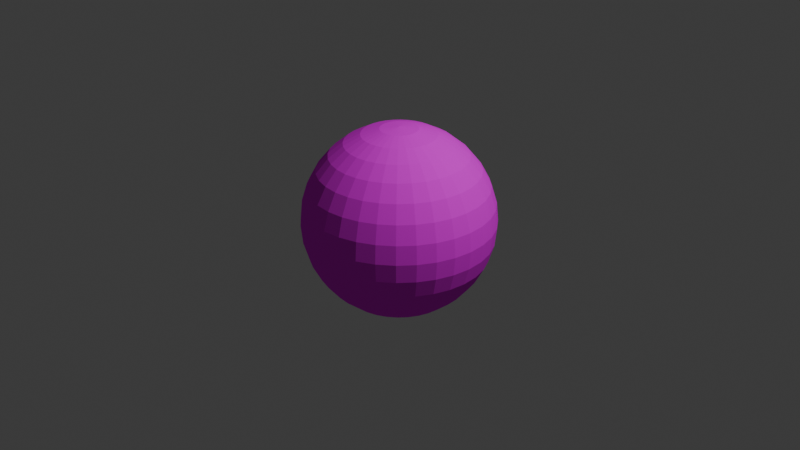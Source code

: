 # Source: Planet.blend  (saved by Blender 4.2.66; exported with 4.5.12 LTS)
import bpy
from mathutils import Matrix  # noqa: F401  (used for matrix-valued properties, if any)

bpy.ops.wm.read_factory_settings(use_empty=True)
scene = bpy.context.scene
scene.name = 'Scene'

# ---- collections
col_collection = bpy.data.collections.new('Collection'); scene.collection.children.link(col_collection)

# ---- images (referenced by path relative to the original .blend; pixels are not part of the script)
import os
ASSET_DIR = os.environ.get("B2B_ASSET_DIR", "")  # directory of the original .blend (textures are referenced by path, not embedded)
HERE = os.path.dirname(os.path.abspath(__file__))  # packed textures are extracted next to this script under _unpacked/

def load_image(name, relpath, width, height, colorspace="sRGB"):
    """Load a texture the original file referenced (path relative to the .blend, or extracted next to this script)."""
    p = next((c for c in (os.path.join(HERE, relpath), os.path.join(ASSET_DIR, relpath)) if relpath and os.path.exists(c)), "")
    if p:
        img = bpy.data.images.load(p, check_existing=True)
        img.name = name
    else:  # same state as the original file: an image datablock whose file is absent (Cycles renders it pink)
        img = bpy.data.images.new(name, width, height)
        img.source = "FILE"
        img.filepath = "//" + (relpath or name)
    img.colorspace_settings.name = colorspace
    return img
img_texture_diffuse1_001 = load_image('texture_diffuse1.001', 'texture_diffuse.jpg', 1024, 1024, 'sRGB')
img_mars_jpg = load_image('mars.jpg', 'mars.jpg', 1024, 1024, 'sRGB')

# ---- materials (node trees are filled in below, after node groups)
mat_texture_diffuse1 = bpy.data.materials.new('texture_diffuse1')

# ---- material node trees
mat_texture_diffuse1.use_nodes = True; mat_texture_diffuse1.node_tree.nodes.clear()
_N = mat_texture_diffuse1.node_tree.nodes; _L = mat_texture_diffuse1.node_tree.links
n0 = _N.new('ShaderNodeBsdfPrincipled'); n0.name = 'Principled BSDF'; n0.location = (23, 163)
n0.inputs[3].default_value = 1.1
n0.inputs[13].default_value = 0.0
n1 = _N.new('ShaderNodeOutputMaterial'); n1.name = 'Material Output'; n1.location = (300, 300)
n2 = _N.new('ShaderNodeTexImage'); n2.name = 'Image Texture'; n2.location = (-1050, 143)
n2.image = img_texture_diffuse1_001
n3 = _N.new('ShaderNodeTexImage'); n3.name = 'Image Texture.001'; n3.location = (-303, 178)
n3.image = img_mars_jpg
_L.new(n3.outputs[0], n0.inputs[0])
_L.new(n0.outputs[0], n1.inputs[0])
n1.is_active_output = True

# ---- world
world_world = bpy.data.worlds.new('World'); scene.world = world_world
world_world.use_nodes = True; world_world.node_tree.nodes.clear()
_N = world_world.node_tree.nodes; _L = world_world.node_tree.links
n0 = _N.new('ShaderNodeOutputWorld'); n0.name = 'World Output'; n0.location = (300, 300)
n1 = _N.new('ShaderNodeBackground'); n1.name = 'Background'; n1.location = (10, 300)
n1.inputs[0].default_value = (0.05088, 0.05088, 0.05088, 1.0)
_L.new(n1.outputs[0], n0.inputs[0])
n0.is_active_output = True
world_world.color = (0.05088, 0.05088, 0.05088)
world_world.sun_shadow_jitter_overblur = 0.0

# ---- cameras
cam_camera = bpy.data.cameras.new('Camera')
cam_camera.clip_end = 100.0
cam_camera.ortho_scale = 7.314

# ---- lights
light_light = bpy.data.lights.new('Light', 'POINT')
light_light.energy = 1000.0
light_light.shadow_soft_size = 0.1

# ---- meshes
me_sphere = bpy.data.meshes.new('Sphere')
me_sphere.from_pydata([(0.0, 0.5556, 0.8315), (0.0, 0.8315, 0.5556), (0.0, 0.9808, 0.1951), (0.0, 1.0, 0.0), (0.0, 0.9808, -0.1951), (0.0, 0.8315, -0.5556), (0.03806, 0.1913, 0.9808), (0.07466, 0.3753, 0.9239), (0.1084, 0.5449, 0.8315), (0.1379, 0.6935, 0.7071), (0.1622, 0.8155, 0.5556), (0.1802, 0.9061, 0.3827), (0.1913, 0.9619, 0.1951), (0.1951, 0.9808, 0.0), (0.1913, 0.9619, -0.1951), (0.1802, 0.9061, -0.3827), (0.1622, 0.8155, -0.5556), (0.1379, 0.6935, -0.7071), (0.1084, 0.5449, -0.8315), (0.07466, 0.3753, -0.9239), (0.03806, 0.1913, -0.9808), (0.07466, 0.1802, 0.9808), (0.1464, 0.3536, 0.9239), (0.2126, 0.5133, 0.8315), (0.2706, 0.6533, 0.7071), (0.3182, 0.7682, 0.5556), (0.3536, 0.8536, 0.3827), (0.3753, 0.9061, 0.1951), (0.3827, 0.9239, 0.0), (0.3753, 0.9061, -0.1951), (0.3536, 0.8536, -0.3827), (0.3182, 0.7682, -0.5556), (0.2706, 0.6533, -0.7071), (0.2126, 0.5133, -0.8315), (0.1464, 0.3536, -0.9239), (0.07466, 0.1802, -0.9808), (0.1084, 0.1622, 0.9808), (0.2126, 0.3182, 0.9239), (0.3087, 0.4619, 0.8315), (0.3928, 0.5879, 0.7071), (0.4619, 0.6913, 0.5556), (0.5133, 0.7682, 0.3827), (0.5449, 0.8155, 0.1951), (0.5556, 0.8315, 0.0), (0.5449, 0.8155, -0.1951), (0.5133, 0.7682, -0.3827), (0.4619, 0.6913, -0.5556), (0.3928, 0.5879, -0.7071), (0.3087, 0.4619, -0.8315), (0.2126, 0.3182, -0.9239), (0.1084, 0.1622, -0.9808), (0.1379, 0.1379, 0.9808), (0.2706, 0.2706, 0.9239), (0.3928, 0.3928, 0.8315), (0.5, 0.5, 0.7071), (0.5879, 0.5879, 0.5556), (0.6533, 0.6533, 0.3827), (0.6935, 0.6935, 0.1951), (0.7071, 0.7071, 0.0), (0.6935, 0.6935, -0.1951), (0.6533, 0.6533, -0.3827), (0.5879, 0.5879, -0.5556), (0.5, 0.5, -0.7071), (0.3928, 0.3928, -0.8315), (0.2706, 0.2706, -0.9239), (0.1379, 0.1379, -0.9808), (0.1622, 0.1084, 0.9808), (0.3182, 0.2126, 0.9239), (0.4619, 0.3087, 0.8315), (0.5879, 0.3928, 0.7071), (0.6913, 0.4619, 0.5556), (0.7682, 0.5133, 0.3827), (0.8155, 0.5449, 0.1951), (0.8315, 0.5556, 0.0), (0.8155, 0.5449, -0.1951), (0.7682, 0.5133, -0.3827), (0.6913, 0.4619, -0.5556), (0.5879, 0.3928, -0.7071), (0.4619, 0.3087, -0.8315), (0.3182, 0.2126, -0.9239), (0.1622, 0.1084, -0.9808), (0.0, 0.0, 1.0), (0.1802, 0.07466, 0.9808), (0.3536, 0.1464, 0.9239), (0.5133, 0.2126, 0.8315), (0.6533, 0.2706, 0.7071), (0.7682, 0.3182, 0.5556), (0.8536, 0.3536, 0.3827), (0.9061, 0.3753, 0.1951), (0.9239, 0.3827, 0.0), (0.9061, 0.3753, -0.1951), (0.8536, 0.3536, -0.3827), (0.7682, 0.3182, -0.5556), (0.6533, 0.2706, -0.7071), (0.5133, 0.2126, -0.8315), (0.3536, 0.1464, -0.9239), (0.1802, 0.07466, -0.9808), (0.1913, 0.03806, 0.9808), (0.3753, 0.07466, 0.9239), (0.5449, 0.1084, 0.8315), (0.6935, 0.1379, 0.7071), (0.8155, 0.1622, 0.5556), (0.9061, 0.1802, 0.3827), (0.9619, 0.1913, 0.1951), (0.9808, 0.1951, 0.0), (0.9619, 0.1913, -0.1951), (0.9061, 0.1802, -0.3827), (0.8155, 0.1622, -0.5556), (0.6935, 0.1379, -0.7071), (0.5449, 0.1084, -0.8315), (0.3753, 0.07466, -0.9239), (0.1913, 0.03806, -0.9808), (0.1951, -1.118e-08, 0.9808), (0.3827, -2.235e-08, 0.9239), (0.5556, -5.215e-08, 0.8315), (0.7071, 1.49e-08, 0.7071), (0.8315, -8.941e-08, 0.5556), (0.9239, 4.47e-08, 0.3827), (0.9808, -8.941e-08, 0.1951), (1.0, -1.639e-07, 0.0), (0.9808, -8.941e-08, -0.1951), (0.9239, 4.47e-08, -0.3827), (0.8315, -8.941e-08, -0.5556), (0.7071, 1.49e-08, -0.7071), (0.5556, -5.215e-08, -0.8315), (0.3827, -2.235e-08, -0.9239), (0.1951, -1.118e-08, -0.9808), (0.1913, -0.03806, 0.9808), (0.3753, -0.07466, 0.9239), (0.5449, -0.1084, 0.8315), (0.6935, -0.1379, 0.7071), (0.8155, -0.1622, 0.5556), (0.9061, -0.1802, 0.3827), (0.9619, -0.1913, 0.1951), (0.9808, -0.1951, 0.0), (0.9619, -0.1913, -0.1951), (0.9061, -0.1802, -0.3827), (0.8155, -0.1622, -0.5556), (0.6935, -0.1379, -0.7071), (0.5449, -0.1084, -0.8315), (0.3753, -0.07466, -0.9239), (0.1913, -0.03806, -0.9808), (0.1802, -0.07466, 0.9808), (0.3536, -0.1464, 0.9239), (0.5133, -0.2126, 0.8315), (0.6533, -0.2706, 0.7071), (0.7682, -0.3182, 0.5556), (0.8536, -0.3536, 0.3827), (0.9061, -0.3753, 0.1951), (0.9239, -0.3827, 0.0), (0.9061, -0.3753, -0.1951), (0.8536, -0.3536, -0.3827), (0.7682, -0.3182, -0.5556), (0.6533, -0.2706, -0.7071), (0.5133, -0.2126, -0.8315), (0.3536, -0.1464, -0.9239), (0.1802, -0.07466, -0.9808), (0.1622, -0.1084, 0.9808), (0.3182, -0.2126, 0.9239), (0.4619, -0.3087, 0.8315), (0.5879, -0.3928, 0.7071), (0.6913, -0.4619, 0.5556), (0.7682, -0.5133, 0.3827), (0.8155, -0.5449, 0.1951), (0.8315, -0.5556, 0.0), (0.8155, -0.5449, -0.1951), (0.7682, -0.5133, -0.3827), (0.6913, -0.4619, -0.5556), (0.5879, -0.3928, -0.7071), (0.4619, -0.3087, -0.8315), (0.3182, -0.2126, -0.9239), (0.1622, -0.1084, -0.9808), (0.1379, -0.1379, 0.9808), (0.2706, -0.2706, 0.9239), (0.3928, -0.3928, 0.8315), (0.5, -0.5, 0.7071), (0.5879, -0.5879, 0.5556), (0.6533, -0.6533, 0.3827), (0.6935, -0.6935, 0.1951), (0.7071, -0.7071, 0.0), (0.6935, -0.6935, -0.1951), (0.6533, -0.6533, -0.3827), (0.5879, -0.5879, -0.5556), (0.5, -0.5, -0.7071), (0.3928, -0.3928, -0.8315), (0.2706, -0.2706, -0.9239), (0.1379, -0.1379, -0.9808), (0.1084, -0.1622, 0.9808), (0.2126, -0.3182, 0.9239), (0.3087, -0.4619, 0.8315), (0.3928, -0.5879, 0.7071), (0.4619, -0.6913, 0.5556), (0.5133, -0.7682, 0.3827), (0.5449, -0.8155, 0.1951), (0.5556, -0.8315, 0.0), (0.5449, -0.8155, -0.1951), (0.5133, -0.7682, -0.3827), (0.4619, -0.6913, -0.5556), (0.3928, -0.5879, -0.7071), (0.3087, -0.4619, -0.8315), (0.2126, -0.3182, -0.9239), (0.1084, -0.1622, -0.9808), (0.07466, -0.1802, 0.9808), (0.1464, -0.3536, 0.9239), (0.2126, -0.5133, 0.8315), (0.2706, -0.6533, 0.7071), (0.3182, -0.7682, 0.5556), (0.3536, -0.8536, 0.3827), (0.3753, -0.9061, 0.1951), (0.3827, -0.9239, 0.0), (0.3753, -0.9061, -0.1951), (0.3536, -0.8536, -0.3827), (0.3182, -0.7682, -0.5556), (0.2706, -0.6533, -0.7071), (0.2126, -0.5133, -0.8315), (0.1464, -0.3536, -0.9239), (0.07466, -0.1802, -0.9808), (0.03806, -0.1913, 0.9808), (0.07466, -0.3753, 0.9239), (0.1084, -0.5449, 0.8315), (0.1379, -0.6935, 0.7071), (0.1622, -0.8155, 0.5556), (0.1802, -0.9061, 0.3827), (0.1913, -0.9619, 0.1951), (0.1951, -0.9808, 0.0), (0.1913, -0.9619, -0.1951), (0.1802, -0.9061, -0.3827), (0.1622, -0.8155, -0.5556), (0.1379, -0.6935, -0.7071), (0.1084, -0.5449, -0.8315), (0.07466, -0.3753, -0.9239), (0.03806, -0.1913, -0.9808), (-7.451e-09, -0.1951, 0.9808), (-5.215e-08, -0.3827, 0.9239), (-9.686e-08, -0.5556, 0.8315), (-1.49e-08, -0.7071, 0.7071), (-1.043e-07, -0.8315, 0.5556), (2.98e-08, -0.9239, 0.3827), (-1.341e-07, -0.9808, 0.1951), (-3.278e-07, -1.0, 0.0), (-1.341e-07, -0.9808, -0.1951), (2.98e-08, -0.9239, -0.3827), (-1.043e-07, -0.8315, -0.5556), (-1.49e-08, -0.7071, -0.7071), (-9.686e-08, -0.5556, -0.8315), (-5.215e-08, -0.3827, -0.9239), (-7.451e-09, -0.1951, -0.9808), (-0.03806, -0.1913, 0.9808), (-0.07466, -0.3753, 0.9239), (-0.1084, -0.5449, 0.8315), (-0.1379, -0.6935, 0.7071), (-0.1622, -0.8155, 0.5556), (-0.1802, -0.9061, 0.3827), (-0.1913, -0.9619, 0.1951), (-0.1951, -0.9808, 0.0), (-0.1913, -0.9619, -0.1951), (-0.1802, -0.9061, -0.3827), (-0.1622, -0.8155, -0.5556), (-0.1379, -0.6935, -0.7071), (-0.1084, -0.5449, -0.8315), (-0.07466, -0.3753, -0.9239), (-0.03806, -0.1913, -0.9808), (-0.07466, -0.1802, 0.9808), (-0.1464, -0.3536, 0.9239), (-0.2126, -0.5133, 0.8315), (-0.2706, -0.6533, 0.7071), (-0.3182, -0.7682, 0.5556), (-0.3536, -0.8536, 0.3827), (-0.3753, -0.9061, 0.1951), (-0.3827, -0.9239, 0.0), (-0.3753, -0.9061, -0.1951), (-0.3536, -0.8536, -0.3827), (-0.3182, -0.7682, -0.5556), (-0.2706, -0.6533, -0.7071), (-0.2126, -0.5133, -0.8315), (-0.1464, -0.3536, -0.9239), (-0.07466, -0.1802, -0.9808), (-0.1084, -0.1622, 0.9808), (-0.2126, -0.3182, 0.9239), (-0.3087, -0.4619, 0.8315), (-0.3928, -0.5879, 0.7071), (-0.4619, -0.6913, 0.5556), (-0.5133, -0.7682, 0.3827), (-0.5449, -0.8155, 0.1951), (-0.5556, -0.8315, 0.0), (-0.5449, -0.8155, -0.1951), (-0.5133, -0.7682, -0.3827), (-0.4619, -0.6913, -0.5556), (-0.3928, -0.5879, -0.7071), (-0.3087, -0.4619, -0.8315), (-0.2126, -0.3182, -0.9239), (-0.1084, -0.1622, -0.9808), (-0.1379, -0.1379, 0.9808), (-0.2706, -0.2706, 0.9239), (-0.3928, -0.3928, 0.8315), (-0.5, -0.5, 0.7071), (-0.5879, -0.5879, 0.5556), (-0.6533, -0.6533, 0.3827), (-0.6935, -0.6935, 0.1951), (-0.7071, -0.7071, 0.0), (-0.6935, -0.6935, -0.1951), (-0.6533, -0.6533, -0.3827), (-0.5879, -0.5879, -0.5556), (-0.5, -0.5, -0.7071), (-0.3928, -0.3928, -0.8315), (-0.2706, -0.2706, -0.9239), (-0.1379, -0.1379, -0.9808), (0.0, 0.0, -1.0), (-0.1622, -0.1084, 0.9808), (-0.3182, -0.2126, 0.9239), (-0.4619, -0.3087, 0.8315), (-0.5879, -0.3928, 0.7071), (-0.6913, -0.4619, 0.5556), (-0.7682, -0.5133, 0.3827), (-0.8155, -0.5449, 0.1951), (-0.8315, -0.5556, 0.0), (-0.8155, -0.5449, -0.1951), (-0.7682, -0.5133, -0.3827), (-0.6913, -0.4619, -0.5556), (-0.5879, -0.3928, -0.7071), (-0.4619, -0.3087, -0.8315), (-0.3182, -0.2126, -0.9239), (-0.1622, -0.1084, -0.9808), (-0.1802, -0.07466, 0.9808), (-0.3536, -0.1464, 0.9239), (-0.5133, -0.2126, 0.8315), (-0.6533, -0.2706, 0.7071), (-0.7682, -0.3182, 0.5556), (-0.8536, -0.3536, 0.3827), (-0.9061, -0.3753, 0.1951), (-0.9239, -0.3827, 0.0), (-0.9061, -0.3753, -0.1951), (-0.8536, -0.3536, -0.3827), (-0.7682, -0.3182, -0.5556), (-0.6533, -0.2706, -0.7071), (-0.5133, -0.2126, -0.8315), (-0.3536, -0.1464, -0.9239), (-0.1802, -0.07466, -0.9808), (-0.1913, -0.03806, 0.9808), (-0.3753, -0.07466, 0.9239), (-0.5449, -0.1084, 0.8315), (-0.6935, -0.1379, 0.7071), (-0.8155, -0.1622, 0.5556), (-0.9061, -0.1802, 0.3827), (-0.9619, -0.1913, 0.1951), (-0.9808, -0.1951, 0.0), (-0.9619, -0.1913, -0.1951), (-0.9061, -0.1802, -0.3827), (-0.8155, -0.1622, -0.5556), (-0.6935, -0.1379, -0.7071), (-0.5449, -0.1084, -0.8315), (-0.3753, -0.07466, -0.9239), (-0.1913, -0.03806, -0.9808), (-0.1951, 1.863e-08, 0.9808), (-0.3827, 5.215e-08, 0.9239), (-0.5556, 1.49e-07, 0.8315), (-0.7071, 2.98e-08, 0.7071), (-0.8315, 1.639e-07, 0.5556), (-0.9239, 1.49e-08, 0.3827), (-0.9808, 2.682e-07, 0.1951), (-1.0, 4.47e-07, 0.0), (-0.9808, 2.682e-07, -0.1951), (-0.9239, 1.49e-08, -0.3827), (-0.8315, 1.639e-07, -0.5556), (-0.7071, 2.98e-08, -0.7071), (-0.5556, 1.49e-07, -0.8315), (-0.3827, 5.215e-08, -0.9239), (-0.1951, 1.863e-08, -0.9808), (-0.1913, 0.03806, 0.9808), (-0.3753, 0.07466, 0.9239), (-0.5449, 0.1084, 0.8315), (-0.6935, 0.1379, 0.7071), (-0.8155, 0.1622, 0.5556), (-0.9061, 0.1802, 0.3827), (-0.9619, 0.1913, 0.1951), (-0.9808, 0.1951, 0.0), (-0.9619, 0.1913, -0.1951), (-0.9061, 0.1802, -0.3827), (-0.8155, 0.1622, -0.5556), (-0.6935, 0.1379, -0.7071), (-0.5449, 0.1084, -0.8315), (-0.3753, 0.07466, -0.9239), (-0.1913, 0.03806, -0.9808), (-0.1802, 0.07466, 0.9808), (-0.3536, 0.1464, 0.9239), (-0.5133, 0.2126, 0.8315), (-0.6533, 0.2706, 0.7071), (-0.7682, 0.3182, 0.5556), (-0.8536, 0.3536, 0.3827), (-0.9061, 0.3753, 0.1951), (-0.9239, 0.3827, 0.0), (-0.9061, 0.3753, -0.1951), (-0.8536, 0.3536, -0.3827), (-0.7682, 0.3182, -0.5556), (-0.6533, 0.2706, -0.7071), (-0.5133, 0.2126, -0.8315), (-0.3536, 0.1464, -0.9239), (-0.1802, 0.07466, -0.9808), (-0.1622, 0.1084, 0.9808), (-0.3182, 0.2126, 0.9239), (-0.4619, 0.3087, 0.8315), (-0.5879, 0.3928, 0.7071), (-0.6913, 0.4619, 0.5556), (-0.7682, 0.5133, 0.3827), (-0.8155, 0.5449, 0.1951), (-0.8315, 0.5556, 0.0), (-0.8155, 0.5449, -0.1951), (-0.7682, 0.5133, -0.3827), (-0.6913, 0.4619, -0.5556), (-0.5879, 0.3928, -0.7071), (-0.4619, 0.3087, -0.8315), (-0.3182, 0.2126, -0.9239), (-0.1622, 0.1084, -0.9808), (-0.1379, 0.1379, 0.9808), (-0.2706, 0.2706, 0.9239), (-0.3928, 0.3928, 0.8315), (-0.5, 0.5, 0.7071), (-0.5879, 0.5879, 0.5556), (-0.6533, 0.6533, 0.3827), (-0.6935, 0.6935, 0.1951), (-0.7071, 0.7071, 0.0), (-0.6935, 0.6935, -0.1951), (-0.6533, 0.6533, -0.3827), (-0.5879, 0.5879, -0.5556), (-0.5, 0.5, -0.7071), (-0.3928, 0.3928, -0.8315), (-0.2706, 0.2706, -0.9239), (-0.1379, 0.1379, -0.9808), (-0.1084, 0.1622, 0.9808), (-0.2126, 0.3182, 0.9239), (-0.3087, 0.4619, 0.8315), (-0.3928, 0.5879, 0.7071), (-0.4619, 0.6913, 0.5556), (-0.5133, 0.7682, 0.3827), (-0.5449, 0.8155, 0.1951), (-0.5556, 0.8315, 0.0), (-0.5449, 0.8155, -0.1951), (-0.5133, 0.7682, -0.3827), (-0.4619, 0.6913, -0.5556), (-0.3928, 0.5879, -0.7071), (-0.3087, 0.4619, -0.8315), (-0.2126, 0.3182, -0.9239), (-0.1084, 0.1622, -0.9808), (-0.07466, 0.1802, 0.9808), (-0.1464, 0.3536, 0.9239), (-0.2126, 0.5133, 0.8315), (-0.2706, 0.6533, 0.7071), (-0.3182, 0.7682, 0.5556), (-0.3536, 0.8536, 0.3827), (-0.3753, 0.9061, 0.1951), (-0.3827, 0.9239, 0.0), (-0.3753, 0.9061, -0.1951), (-0.3536, 0.8536, -0.3827), (-0.3182, 0.7682, -0.5556), (-0.2706, 0.6533, -0.7071), (-0.2126, 0.5133, -0.8315), (-0.1464, 0.3536, -0.9239), (-0.07466, 0.1802, -0.9808), (-0.03806, 0.1913, 0.9808), (-0.07466, 0.3753, 0.9239), (-0.1084, 0.5449, 0.8315), (-0.1379, 0.6935, 0.7071), (-0.1622, 0.8155, 0.5556), (-0.1802, 0.9061, 0.3827), (-0.1913, 0.9619, 0.1951), (-0.1951, 0.9808, 0.0), (-0.1913, 0.9619, -0.1951), (-0.1802, 0.9061, -0.3827), (-0.1622, 0.8155, -0.5556), (-0.1379, 0.6935, -0.7071), (-0.1084, 0.5449, -0.8315), (-0.07466, 0.3753, -0.9239), (-0.03806, 0.1913, -0.9808), (1.49e-08, 0.1951, 0.9808), (6.706e-08, 0.3827, 0.9239), (8.941e-08, 0.7071, 0.7071), (5.96e-08, 0.9239, 0.3827), (5.96e-08, 0.9239, -0.3827), (8.941e-08, 0.7071, -0.7071), (2.161e-07, 0.5556, -0.8315), (6.706e-08, 0.3827, -0.9239), (1.49e-08, 0.1951, -0.9808)], [], [(1, 475, 9, 10), (479, 478, 17, 18), (476, 1, 10, 11), (480, 479, 18, 19), (2, 476, 11, 12), (481, 480, 19, 20), (3, 2, 12, 13), (473, 81, 6), (307, 481, 20), (4, 3, 13, 14), (474, 473, 6, 7), (477, 4, 14, 15), (0, 474, 7, 8), (5, 477, 15, 16), (475, 0, 8, 9), (478, 5, 16, 17), (16, 15, 30, 31), (9, 8, 23, 24), (17, 16, 31, 32), (10, 9, 24, 25), (18, 17, 32, 33), (11, 10, 25, 26), (19, 18, 33, 34), (12, 11, 26, 27), (20, 19, 34, 35), (13, 12, 27, 28), (6, 81, 21), (307, 20, 35), (14, 13, 28, 29), (7, 6, 21, 22), (15, 14, 29, 30), (8, 7, 22, 23), (35, 34, 49, 50), (28, 27, 42, 43), (21, 81, 36), (307, 35, 50), (29, 28, 43, 44), (22, 21, 36, 37), (30, 29, 44, 45), (23, 22, 37, 38), (31, 30, 45, 46), (24, 23, 38, 39), (32, 31, 46, 47), (25, 24, 39, 40), (33, 32, 47, 48), (26, 25, 40, 41), (34, 33, 48, 49), (27, 26, 41, 42), (47, 46, 61, 62), (40, 39, 54, 55), (48, 47, 62, 63), (41, 40, 55, 56), (49, 48, 63, 64), (42, 41, 56, 57), (50, 49, 64, 65), (43, 42, 57, 58), (36, 81, 51), (307, 50, 65), (44, 43, 58, 59), (37, 36, 51, 52), (45, 44, 59, 60), (38, 37, 52, 53), (46, 45, 60, 61), (39, 38, 53, 54), (51, 81, 66), (307, 65, 80), (59, 58, 73, 74), (52, 51, 66, 67), (60, 59, 74, 75), (53, 52, 67, 68), (61, 60, 75, 76), (54, 53, 68, 69), (62, 61, 76, 77), (55, 54, 69, 70), (63, 62, 77, 78), (56, 55, 70, 71), (64, 63, 78, 79), (57, 56, 71, 72), (65, 64, 79, 80), (58, 57, 72, 73), (70, 69, 85, 86), (78, 77, 93, 94), (71, 70, 86, 87), (79, 78, 94, 95), (72, 71, 87, 88), (80, 79, 95, 96), (73, 72, 88, 89), (66, 81, 82), (307, 80, 96), (74, 73, 89, 90), (67, 66, 82, 83), (75, 74, 90, 91), (68, 67, 83, 84), (76, 75, 91, 92), (69, 68, 84, 85), (77, 76, 92, 93), (90, 89, 104, 105), (83, 82, 97, 98), (91, 90, 105, 106), (84, 83, 98, 99), (92, 91, 106, 107), (85, 84, 99, 100), (93, 92, 107, 108), (86, 85, 100, 101), (94, 93, 108, 109), (87, 86, 101, 102), (95, 94, 109, 110), (88, 87, 102, 103), (96, 95, 110, 111), (89, 88, 103, 104), (82, 81, 97), (307, 96, 111), (109, 108, 123, 124), (102, 101, 116, 117), (110, 109, 124, 125), (103, 102, 117, 118), (111, 110, 125, 126), (104, 103, 118, 119), (97, 81, 112), (307, 111, 126), (105, 104, 119, 120), (98, 97, 112, 113), (106, 105, 120, 121), (99, 98, 113, 114), (107, 106, 121, 122), (100, 99, 114, 115), (108, 107, 122, 123), (101, 100, 115, 116), (113, 112, 127, 128), (121, 120, 135, 136), (114, 113, 128, 129), (122, 121, 136, 137), (115, 114, 129, 130), (123, 122, 137, 138), (116, 115, 130, 131), (124, 123, 138, 139), (117, 116, 131, 132), (125, 124, 139, 140), (118, 117, 132, 133), (126, 125, 140, 141), (119, 118, 133, 134), (112, 81, 127), (307, 126, 141), (120, 119, 134, 135), (132, 131, 146, 147), (140, 139, 154, 155), (133, 132, 147, 148), (141, 140, 155, 156), (134, 133, 148, 149), (127, 81, 142), (307, 141, 156), (135, 134, 149, 150), (128, 127, 142, 143), (136, 135, 150, 151), (129, 128, 143, 144), (137, 136, 151, 152), (130, 129, 144, 145), (138, 137, 152, 153), (131, 130, 145, 146), (139, 138, 153, 154), (151, 150, 165, 166), (144, 143, 158, 159), (152, 151, 166, 167), (145, 144, 159, 160), (153, 152, 167, 168), (146, 145, 160, 161), (154, 153, 168, 169), (147, 146, 161, 162), (155, 154, 169, 170), (148, 147, 162, 163), (156, 155, 170, 171), (149, 148, 163, 164), (142, 81, 157), (307, 156, 171), (150, 149, 164, 165), (143, 142, 157, 158), (170, 169, 184, 185), (163, 162, 177, 178), (171, 170, 185, 186), (164, 163, 178, 179), (157, 81, 172), (307, 171, 186), (165, 164, 179, 180), (158, 157, 172, 173), (166, 165, 180, 181), (159, 158, 173, 174), (167, 166, 181, 182), (160, 159, 174, 175), (168, 167, 182, 183), (161, 160, 175, 176), (169, 168, 183, 184), (162, 161, 176, 177), (182, 181, 196, 197), (175, 174, 189, 190), (183, 182, 197, 198), (176, 175, 190, 191), (184, 183, 198, 199), (177, 176, 191, 192), (185, 184, 199, 200), (178, 177, 192, 193), (186, 185, 200, 201), (179, 178, 193, 194), (172, 81, 187), (307, 186, 201), (180, 179, 194, 195), (173, 172, 187, 188), (181, 180, 195, 196), (174, 173, 188, 189), (201, 200, 215, 216), (194, 193, 208, 209), (187, 81, 202), (307, 201, 216), (195, 194, 209, 210), (188, 187, 202, 203), (196, 195, 210, 211), (189, 188, 203, 204), (197, 196, 211, 212), (190, 189, 204, 205), (198, 197, 212, 213), (191, 190, 205, 206), (199, 198, 213, 214), (192, 191, 206, 207), (200, 199, 214, 215), (193, 192, 207, 208), (205, 204, 219, 220), (213, 212, 227, 228), (206, 205, 220, 221), (214, 213, 228, 229), (207, 206, 221, 222), (215, 214, 229, 230), (208, 207, 222, 223), (216, 215, 230, 231), (209, 208, 223, 224), (202, 81, 217), (307, 216, 231), (210, 209, 224, 225), (203, 202, 217, 218), (211, 210, 225, 226), (204, 203, 218, 219), (212, 211, 226, 227), (224, 223, 238, 239), (217, 81, 232), (307, 231, 246), (225, 224, 239, 240), (218, 217, 232, 233), (226, 225, 240, 241), (219, 218, 233, 234), (227, 226, 241, 242), (220, 219, 234, 235), (228, 227, 242, 243), (221, 220, 235, 236), (229, 228, 243, 244), (222, 221, 236, 237), (230, 229, 244, 245), (223, 222, 237, 238), (231, 230, 245, 246), (243, 242, 257, 258), (236, 235, 250, 251), (244, 243, 258, 259), (237, 236, 251, 252), (245, 244, 259, 260), (238, 237, 252, 253), (246, 245, 260, 261), (239, 238, 253, 254), (232, 81, 247), (307, 246, 261), (240, 239, 254, 255), (233, 232, 247, 248), (241, 240, 255, 256), (234, 233, 248, 249), (242, 241, 256, 257), (235, 234, 249, 250), (247, 81, 262), (307, 261, 276), (255, 254, 269, 270), (248, 247, 262, 263), (256, 255, 270, 271), (249, 248, 263, 264), (257, 256, 271, 272), (250, 249, 264, 265), (258, 257, 272, 273), (251, 250, 265, 266), (259, 258, 273, 274), (252, 251, 266, 267), (260, 259, 274, 275), (253, 252, 267, 268), (261, 260, 275, 276), (254, 253, 268, 269), (266, 265, 280, 281), (274, 273, 288, 289), (267, 266, 281, 282), (275, 274, 289, 290), (268, 267, 282, 283), (276, 275, 290, 291), (269, 268, 283, 284), (262, 81, 277), (307, 276, 291), (270, 269, 284, 285), (263, 262, 277, 278), (271, 270, 285, 286), (264, 263, 278, 279), (272, 271, 286, 287), (265, 264, 279, 280), (273, 272, 287, 288), (285, 284, 299, 300), (278, 277, 292, 293), (286, 285, 300, 301), (279, 278, 293, 294), (287, 286, 301, 302), (280, 279, 294, 295), (288, 287, 302, 303), (281, 280, 295, 296), (289, 288, 303, 304), (282, 281, 296, 297), (290, 289, 304, 305), (283, 282, 297, 298), (291, 290, 305, 306), (284, 283, 298, 299), (277, 81, 292), (307, 291, 306), (304, 303, 319, 320), (297, 296, 312, 313), (305, 304, 320, 321), (298, 297, 313, 314), (306, 305, 321, 322), (299, 298, 314, 315), (292, 81, 308), (307, 306, 322), (300, 299, 315, 316), (293, 292, 308, 309), (301, 300, 316, 317), (294, 293, 309, 310), (302, 301, 317, 318), (295, 294, 310, 311), (303, 302, 318, 319), (296, 295, 311, 312), (317, 316, 331, 332), (310, 309, 324, 325), (318, 317, 332, 333), (311, 310, 325, 326), (319, 318, 333, 334), (312, 311, 326, 327), (320, 319, 334, 335), (313, 312, 327, 328), (321, 320, 335, 336), (314, 313, 328, 329), (322, 321, 336, 337), (315, 314, 329, 330), (308, 81, 323), (307, 322, 337), (316, 315, 330, 331), (309, 308, 323, 324), (336, 335, 350, 351), (329, 328, 343, 344), (337, 336, 351, 352), (330, 329, 344, 345), (323, 81, 338), (307, 337, 352), (331, 330, 345, 346), (324, 323, 338, 339), (332, 331, 346, 347), (325, 324, 339, 340), (333, 332, 347, 348), (326, 325, 340, 341), (334, 333, 348, 349), (327, 326, 341, 342), (335, 334, 349, 350), (328, 327, 342, 343), (340, 339, 354, 355), (348, 347, 362, 363), (341, 340, 355, 356), (349, 348, 363, 364), (342, 341, 356, 357), (350, 349, 364, 365), (343, 342, 357, 358), (351, 350, 365, 366), (344, 343, 358, 359), (352, 351, 366, 367), (345, 344, 359, 360), (338, 81, 353), (307, 352, 367), (346, 345, 360, 361), (339, 338, 353, 354), (347, 346, 361, 362), (359, 358, 373, 374), (367, 366, 381, 382), (360, 359, 374, 375), (353, 81, 368), (307, 367, 382), (361, 360, 375, 376), (354, 353, 368, 369), (362, 361, 376, 377), (355, 354, 369, 370), (363, 362, 377, 378), (356, 355, 370, 371), (364, 363, 378, 379), (357, 356, 371, 372), (365, 364, 379, 380), (358, 357, 372, 373), (366, 365, 380, 381), (378, 377, 392, 393), (371, 370, 385, 386), (379, 378, 393, 394), (372, 371, 386, 387), (380, 379, 394, 395), (373, 372, 387, 388), (381, 380, 395, 396), (374, 373, 388, 389), (382, 381, 396, 397), (375, 374, 389, 390), (368, 81, 383), (307, 382, 397), (376, 375, 390, 391), (369, 368, 383, 384), (377, 376, 391, 392), (370, 369, 384, 385), (397, 396, 411, 412), (390, 389, 404, 405), (383, 81, 398), (307, 397, 412), (391, 390, 405, 406), (384, 383, 398, 399), (392, 391, 406, 407), (385, 384, 399, 400), (393, 392, 407, 408), (386, 385, 400, 401), (394, 393, 408, 409), (387, 386, 401, 402), (395, 394, 409, 410), (388, 387, 402, 403), (396, 395, 410, 411), (389, 388, 403, 404), (401, 400, 415, 416), (409, 408, 423, 424), (402, 401, 416, 417), (410, 409, 424, 425), (403, 402, 417, 418), (411, 410, 425, 426), (404, 403, 418, 419), (412, 411, 426, 427), (405, 404, 419, 420), (398, 81, 413), (307, 412, 427), (406, 405, 420, 421), (399, 398, 413, 414), (407, 406, 421, 422), (400, 399, 414, 415), (408, 407, 422, 423), (420, 419, 434, 435), (413, 81, 428), (307, 427, 442), (421, 420, 435, 436), (414, 413, 428, 429), (422, 421, 436, 437), (415, 414, 429, 430), (423, 422, 437, 438), (416, 415, 430, 431), (424, 423, 438, 439), (417, 416, 431, 432), (425, 424, 439, 440), (418, 417, 432, 433), (426, 425, 440, 441), (419, 418, 433, 434), (427, 426, 441, 442), (439, 438, 453, 454), (432, 431, 446, 447), (440, 439, 454, 455), (433, 432, 447, 448), (441, 440, 455, 456), (434, 433, 448, 449), (442, 441, 456, 457), (435, 434, 449, 450), (428, 81, 443), (307, 442, 457), (436, 435, 450, 451), (429, 428, 443, 444), (437, 436, 451, 452), (430, 429, 444, 445), (438, 437, 452, 453), (431, 430, 445, 446), (307, 457, 472), (451, 450, 465, 466), (444, 443, 458, 459), (452, 451, 466, 467), (445, 444, 459, 460), (453, 452, 467, 468), (446, 445, 460, 461), (454, 453, 468, 469), (447, 446, 461, 462), (455, 454, 469, 470), (448, 447, 462, 463), (456, 455, 470, 471), (449, 448, 463, 464), (457, 456, 471, 472), (450, 449, 464, 465), (443, 81, 458), (470, 469, 478, 479), (463, 462, 1, 476), (471, 470, 479, 480), (464, 463, 476, 2), (472, 471, 480, 481), (465, 464, 2, 3), (458, 81, 473), (307, 472, 481), (466, 465, 3, 4), (459, 458, 473, 474), (467, 466, 4, 477), (460, 459, 474, 0), (468, 467, 477, 5), (461, 460, 0, 475), (469, 468, 5, 478), (462, 461, 475, 1)])
_uv = me_sphere.uv_layers.new(name='UVMap')
_uv.uv.foreach_set('vector', [0.7863, 0.7845, 0.7527, 0.8315, 0.7205, 0.8039, 0.7523, 0.7594, 0.8736, 0.3518, 0.8641, 0.4063, 0.8439, 0.3928, 0.8565, 0.3402, 0.8065, 0.7332, 0.7863, 0.7845, 0.7523, 0.7594, 0.7736, 0.7102, 0.8853, 0.2979, 0.8736, 0.3518, 0.8565, 0.3402, 0.8722, 0.2889, 0.8203, 0.68, 0.8065, 0.7332, 0.7736, 0.7102, 0.7892, 0.6588, 0.9012, 0.2453, 0.8853, 0.2979, 0.8722, 0.2889, 0.8935, 0.2398, 0.8309, 0.6258, 0.8203, 0.68, 0.7892, 0.6588, 0.8017, 0.6062, 0.5114, 0.8482, 0.4681, 0.8047, 0.5196, 0.839, 0.9256, 0.1953, 0.9012, 0.2453, 0.8935, 0.2398, 0.8398, 0.5711, 0.8309, 0.6258, 0.8017, 0.6062, 0.8126, 0.553, 0.5913, 0.8745, 0.5114, 0.8482, 0.5196, 0.839, 0.5947, 0.8528, 0.8479, 0.5162, 0.8398, 0.5711, 0.8126, 0.553, 0.8228, 0.4995, 0.6897, 0.867, 0.5913, 0.8745, 0.5947, 0.8528, 0.6694, 0.8385, 0.8558, 0.4612, 0.8479, 0.5162, 0.8228, 0.4995, 0.833, 0.446, 0.7527, 0.8315, 0.6897, 0.867, 0.6694, 0.8385, 0.7205, 0.8039, 0.8641, 0.4063, 0.8558, 0.4612, 0.833, 0.446, 0.8439, 0.3928, 0.833, 0.446, 0.8228, 0.4995, 0.7984, 0.4792, 0.8106, 0.4273, 0.7205, 0.8039, 0.6694, 0.8385, 0.6518, 0.8108, 0.6941, 0.7754, 0.8439, 0.3928, 0.833, 0.446, 0.8106, 0.4273, 0.824, 0.376, 0.7523, 0.7594, 0.7205, 0.8039, 0.6941, 0.7754, 0.7231, 0.7319, 0.8565, 0.3402, 0.8439, 0.3928, 0.824, 0.376, 0.8397, 0.3257, 0.7736, 0.7102, 0.7523, 0.7594, 0.7231, 0.7319, 0.7441, 0.6841, 0.8722, 0.2889, 0.8565, 0.3402, 0.8397, 0.3257, 0.8595, 0.2774, 0.7892, 0.6588, 0.7736, 0.7102, 0.7441, 0.6841, 0.7604, 0.6342, 0.8935, 0.2398, 0.8722, 0.2889, 0.8595, 0.2774, 0.8865, 0.2328, 0.8017, 0.6062, 0.7892, 0.6588, 0.7604, 0.6342, 0.7741, 0.583, 0.5196, 0.839, 0.4681, 0.8047, 0.5244, 0.8286, 0.9256, 0.1953, 0.8935, 0.2398, 0.8865, 0.2328, 0.8126, 0.553, 0.8017, 0.6062, 0.7741, 0.583, 0.7865, 0.5312, 0.5947, 0.8528, 0.5196, 0.839, 0.5244, 0.8286, 0.5922, 0.831, 0.8228, 0.4995, 0.8126, 0.553, 0.7865, 0.5312, 0.7984, 0.4792, 0.6694, 0.8385, 0.5947, 0.8528, 0.5922, 0.831, 0.6518, 0.8108, 0.8865, 0.2328, 0.8595, 0.2774, 0.8474, 0.2638, 0.8802, 0.2246, 0.7741, 0.583, 0.7604, 0.6342, 0.7335, 0.6072, 0.7479, 0.5571, 0.5244, 0.8286, 0.4681, 0.8047, 0.5263, 0.8176, 0.9256, 0.1953, 0.8865, 0.2328, 0.8802, 0.2246, 0.7865, 0.5312, 0.7741, 0.583, 0.7479, 0.5571, 0.7613, 0.5065, 0.5922, 0.831, 0.5244, 0.8286, 0.5263, 0.8176, 0.5864, 0.8098, 0.7984, 0.4792, 0.7865, 0.5312, 0.7613, 0.5065, 0.7746, 0.4558, 0.6518, 0.8108, 0.5922, 0.831, 0.5864, 0.8098, 0.6354, 0.784, 0.8106, 0.4273, 0.7984, 0.4792, 0.7746, 0.4558, 0.7886, 0.4055, 0.6941, 0.7754, 0.6518, 0.8108, 0.6354, 0.784, 0.6711, 0.7469, 0.824, 0.376, 0.8106, 0.4273, 0.7886, 0.4055, 0.8043, 0.3561, 0.7231, 0.7319, 0.6941, 0.7754, 0.6711, 0.7469, 0.6971, 0.7034, 0.8397, 0.3257, 0.824, 0.376, 0.8043, 0.3561, 0.8232, 0.3084, 0.7441, 0.6841, 0.7231, 0.7319, 0.6971, 0.7034, 0.7171, 0.6563, 0.8595, 0.2774, 0.8397, 0.3257, 0.8232, 0.3084, 0.8474, 0.2638, 0.7604, 0.6342, 0.7441, 0.6841, 0.7171, 0.6563, 0.7335, 0.6072, 0.8043, 0.3561, 0.7886, 0.4055, 0.7667, 0.3812, 0.7848, 0.3337, 0.6971, 0.7034, 0.6711, 0.7469, 0.65, 0.7191, 0.6732, 0.6748, 0.8232, 0.3084, 0.8043, 0.3561, 0.7848, 0.3337, 0.8071, 0.2887, 0.7171, 0.6563, 0.6971, 0.7034, 0.6732, 0.6748, 0.692, 0.6277, 0.8474, 0.2638, 0.8232, 0.3084, 0.8071, 0.2887, 0.836, 0.2482, 0.7335, 0.6072, 0.7171, 0.6563, 0.692, 0.6277, 0.708, 0.579, 0.8802, 0.2246, 0.8474, 0.2638, 0.836, 0.2482, 0.8749, 0.2153, 0.7479, 0.5571, 0.7335, 0.6072, 0.708, 0.579, 0.7225, 0.5295, 0.5263, 0.8176, 0.4681, 0.8047, 0.5257, 0.8065, 0.9256, 0.1953, 0.8802, 0.2246, 0.8749, 0.2153, 0.7613, 0.5065, 0.7479, 0.5571, 0.7225, 0.5295, 0.7366, 0.4797, 0.5864, 0.8098, 0.5263, 0.8176, 0.5257, 0.8065, 0.5785, 0.7895, 0.7746, 0.4558, 0.7613, 0.5065, 0.7366, 0.4797, 0.751, 0.4301, 0.6354, 0.784, 0.5864, 0.8098, 0.5785, 0.7895, 0.6195, 0.7586, 0.7886, 0.4055, 0.7746, 0.4558, 0.751, 0.4301, 0.7667, 0.3812, 0.6711, 0.7469, 0.6354, 0.784, 0.6195, 0.7586, 0.65, 0.7191, 0.5257, 0.8065, 0.4681, 0.8047, 0.5233, 0.7956, 0.9256, 0.1953, 0.8749, 0.2153, 0.8707, 0.2051, 0.7366, 0.4797, 0.7225, 0.5295, 0.6977, 0.501, 0.7122, 0.4516, 0.5785, 0.7895, 0.5257, 0.8065, 0.5233, 0.7956, 0.569, 0.7705, 0.751, 0.4301, 0.7366, 0.4797, 0.7122, 0.4516, 0.7275, 0.4026, 0.6195, 0.7586, 0.5785, 0.7895, 0.569, 0.7705, 0.6037, 0.7347, 0.7667, 0.3812, 0.751, 0.4301, 0.7275, 0.4026, 0.7447, 0.3548, 0.65, 0.7191, 0.6195, 0.7586, 0.6037, 0.7347, 0.6299, 0.6927, 0.7848, 0.3337, 0.7667, 0.3812, 0.7447, 0.3548, 0.7652, 0.3091, 0.6732, 0.6748, 0.65, 0.7191, 0.6299, 0.6927, 0.6506, 0.647, 0.8071, 0.2887, 0.7848, 0.3337, 0.7652, 0.3091, 0.7911, 0.2668, 0.692, 0.6277, 0.6732, 0.6748, 0.6506, 0.647, 0.6679, 0.5993, 0.836, 0.2482, 0.8071, 0.2887, 0.7911, 0.2668, 0.8254, 0.2307, 0.708, 0.579, 0.692, 0.6277, 0.6679, 0.5993, 0.6832, 0.5504, 0.8749, 0.2153, 0.836, 0.2482, 0.8254, 0.2307, 0.8707, 0.2051, 0.7225, 0.5295, 0.708, 0.579, 0.6832, 0.5504, 0.6977, 0.501, 0.6506, 0.647, 0.6299, 0.6927, 0.6103, 0.6679, 0.6285, 0.6206, 0.7911, 0.2668, 0.7652, 0.3091, 0.7451, 0.2827, 0.7753, 0.2431, 0.6679, 0.5993, 0.6506, 0.647, 0.6285, 0.6206, 0.6443, 0.5718, 0.8254, 0.2307, 0.7911, 0.2668, 0.7753, 0.2431, 0.8159, 0.2118, 0.6832, 0.5504, 0.6679, 0.5993, 0.6443, 0.5718, 0.6588, 0.5222, 0.8707, 0.2051, 0.8254, 0.2307, 0.8159, 0.2118, 0.8681, 0.1943, 0.6977, 0.501, 0.6832, 0.5504, 0.6588, 0.5222, 0.6729, 0.4724, 0.5233, 0.7956, 0.4681, 0.8047, 0.5192, 0.7854, 0.9256, 0.1953, 0.8707, 0.2051, 0.8681, 0.1943, 0.7122, 0.4516, 0.6977, 0.501, 0.6729, 0.4724, 0.6875, 0.4229, 0.569, 0.7705, 0.5233, 0.7956, 0.5192, 0.7854, 0.5585, 0.753, 0.7275, 0.4026, 0.7122, 0.4516, 0.6875, 0.4229, 0.7035, 0.3742, 0.6037, 0.7347, 0.569, 0.7705, 0.5585, 0.753, 0.5878, 0.7127, 0.7447, 0.3548, 0.7275, 0.4026, 0.7035, 0.3742, 0.7221, 0.3271, 0.6299, 0.6927, 0.6037, 0.7347, 0.5878, 0.7127, 0.6103, 0.6679, 0.7652, 0.3091, 0.7447, 0.3548, 0.7221, 0.3271, 0.7451, 0.2827, 0.6875, 0.4229, 0.6729, 0.4724, 0.6476, 0.4447, 0.662, 0.3946, 0.5585, 0.753, 0.5192, 0.7854, 0.514, 0.776, 0.5472, 0.7372, 0.7035, 0.3742, 0.6875, 0.4229, 0.662, 0.3946, 0.6784, 0.3456, 0.5878, 0.7127, 0.5585, 0.753, 0.5472, 0.7372, 0.5716, 0.6928, 0.7221, 0.3271, 0.7035, 0.3742, 0.6784, 0.3456, 0.6983, 0.2986, 0.6103, 0.6679, 0.5878, 0.7127, 0.5716, 0.6928, 0.5907, 0.6453, 0.7451, 0.2827, 0.7221, 0.3271, 0.6983, 0.2986, 0.7241, 0.255, 0.6285, 0.6206, 0.6103, 0.6679, 0.5907, 0.6453, 0.6067, 0.5961, 0.7753, 0.2431, 0.7451, 0.2827, 0.7241, 0.255, 0.7594, 0.2177, 0.6443, 0.5718, 0.6285, 0.6206, 0.6067, 0.5961, 0.6208, 0.5459, 0.8159, 0.2118, 0.7753, 0.2431, 0.7594, 0.2177, 0.8078, 0.1916, 0.6588, 0.5222, 0.6443, 0.5718, 0.6208, 0.5459, 0.6342, 0.4953, 0.8681, 0.1943, 0.8159, 0.2118, 0.8078, 0.1916, 0.8674, 0.1832, 0.6729, 0.4724, 0.6588, 0.5222, 0.6342, 0.4953, 0.6476, 0.4447, 0.5192, 0.7854, 0.4681, 0.8047, 0.514, 0.776, 0.9256, 0.1953, 0.8681, 0.1943, 0.8674, 0.1832, 0.7594, 0.2177, 0.7241, 0.255, 0.7013, 0.2266, 0.743, 0.1911, 0.6208, 0.5459, 0.6067, 0.5961, 0.5846, 0.5741, 0.597, 0.5223, 0.8078, 0.1916, 0.7594, 0.2177, 0.743, 0.1911, 0.8019, 0.1705, 0.6342, 0.4953, 0.6208, 0.5459, 0.597, 0.5223, 0.609, 0.4704, 0.8674, 0.1832, 0.8078, 0.1916, 0.8019, 0.1705, 0.8691, 0.1721, 0.6476, 0.4447, 0.6342, 0.4953, 0.609, 0.4704, 0.6214, 0.4187, 0.514, 0.776, 0.4681, 0.8047, 0.5077, 0.7677, 0.9256, 0.1953, 0.8674, 0.1832, 0.8691, 0.1721, 0.662, 0.3946, 0.6476, 0.4447, 0.6214, 0.4187, 0.6352, 0.3676, 0.5472, 0.7372, 0.514, 0.776, 0.5077, 0.7677, 0.5351, 0.7234, 0.6784, 0.3456, 0.662, 0.3946, 0.6352, 0.3676, 0.6516, 0.3177, 0.5716, 0.6928, 0.5472, 0.7372, 0.5351, 0.7234, 0.5552, 0.6754, 0.6983, 0.2986, 0.6784, 0.3456, 0.6516, 0.3177, 0.6725, 0.2701, 0.5907, 0.6453, 0.5716, 0.6928, 0.5552, 0.6754, 0.5711, 0.6253, 0.7241, 0.255, 0.6983, 0.2986, 0.6725, 0.2701, 0.7013, 0.2266, 0.6067, 0.5961, 0.5907, 0.6453, 0.5711, 0.6253, 0.5846, 0.5741, 0.5351, 0.7234, 0.5077, 0.7677, 0.5007, 0.7606, 0.5225, 0.7118, 0.6516, 0.3177, 0.6352, 0.3676, 0.6066, 0.3427, 0.6223, 0.2915, 0.5552, 0.6754, 0.5351, 0.7234, 0.5225, 0.7118, 0.5384, 0.6607, 0.6725, 0.2701, 0.6516, 0.3177, 0.6223, 0.2915, 0.6435, 0.2424, 0.5711, 0.6253, 0.5552, 0.6754, 0.5384, 0.6607, 0.5512, 0.6082, 0.7013, 0.2266, 0.6725, 0.2701, 0.6435, 0.2424, 0.6752, 0.198, 0.5846, 0.5741, 0.5711, 0.6253, 0.5512, 0.6082, 0.5623, 0.5551, 0.743, 0.1911, 0.7013, 0.2266, 0.6752, 0.198, 0.7256, 0.1634, 0.597, 0.5223, 0.5846, 0.5741, 0.5623, 0.5551, 0.5726, 0.5017, 0.8019, 0.1705, 0.743, 0.1911, 0.7256, 0.1634, 0.7991, 0.1487, 0.609, 0.4704, 0.597, 0.5223, 0.5726, 0.5017, 0.5829, 0.4484, 0.8691, 0.1721, 0.8019, 0.1705, 0.7991, 0.1487, 0.8737, 0.1617, 0.6214, 0.4187, 0.609, 0.4704, 0.5829, 0.4484, 0.5939, 0.3952, 0.5077, 0.7677, 0.4681, 0.8047, 0.5007, 0.7606, 0.9256, 0.1953, 0.8691, 0.1721, 0.8737, 0.1617, 0.6352, 0.3676, 0.6214, 0.4187, 0.5939, 0.3952, 0.6066, 0.3427, 0.5726, 0.5017, 0.5623, 0.5551, 0.5395, 0.5397, 0.5476, 0.4848, 0.7991, 0.1487, 0.7256, 0.1634, 0.7056, 0.135, 0.8019, 0.1269, 0.5829, 0.4484, 0.5726, 0.5017, 0.5476, 0.4848, 0.5558, 0.43, 0.8737, 0.1617, 0.7991, 0.1487, 0.8019, 0.1269, 0.8817, 0.1523, 0.5939, 0.3952, 0.5829, 0.4484, 0.5558, 0.43, 0.5649, 0.3754, 0.5007, 0.7606, 0.4681, 0.8047, 0.4931, 0.755, 0.9256, 0.1953, 0.8737, 0.1617, 0.8817, 0.1523, 0.6066, 0.3427, 0.5939, 0.3952, 0.5649, 0.3754, 0.5756, 0.3213, 0.5225, 0.7118, 0.5007, 0.7606, 0.4931, 0.755, 0.5094, 0.7026, 0.6223, 0.2915, 0.6066, 0.3427, 0.5756, 0.3213, 0.5896, 0.2682, 0.5384, 0.6607, 0.5225, 0.7118, 0.5094, 0.7026, 0.5213, 0.6489, 0.6435, 0.2424, 0.6223, 0.2915, 0.5896, 0.2682, 0.6099, 0.2171, 0.5512, 0.6082, 0.5384, 0.6607, 0.5213, 0.6489, 0.531, 0.5945, 0.6752, 0.198, 0.6435, 0.2424, 0.6099, 0.2171, 0.6435, 0.1703, 0.5623, 0.5551, 0.5512, 0.6082, 0.531, 0.5945, 0.5395, 0.5397, 0.7256, 0.1634, 0.6752, 0.198, 0.6435, 0.1703, 0.7056, 0.135, 0.5896, 0.2682, 0.5756, 0.3213, 0.5422, 0.3046, 0.553, 0.2496, 0.5213, 0.6489, 0.5094, 0.7026, 0.496, 0.6958, 0.504, 0.6402, 0.6099, 0.2171, 0.5896, 0.2682, 0.553, 0.2496, 0.5699, 0.1958, 0.531, 0.5945, 0.5213, 0.6489, 0.504, 0.6402, 0.5105, 0.5843, 0.6435, 0.1703, 0.6099, 0.2171, 0.5699, 0.1958, 0.6021, 0.1452, 0.5395, 0.5397, 0.531, 0.5945, 0.5105, 0.5843, 0.5163, 0.5283, 0.7056, 0.135, 0.6435, 0.1703, 0.6021, 0.1452, 0.6792, 0.1064, 0.5476, 0.4848, 0.5395, 0.5397, 0.5163, 0.5283, 0.5219, 0.4722, 0.8019, 0.1269, 0.7056, 0.135, 0.6792, 0.1064, 0.8156, 0.1061, 0.5558, 0.43, 0.5476, 0.4848, 0.5219, 0.4722, 0.5277, 0.4161, 0.8817, 0.1523, 0.8019, 0.1269, 0.8156, 0.1061, 0.8933, 0.1449, 0.5649, 0.3754, 0.5558, 0.43, 0.5277, 0.4161, 0.5342, 0.3602, 0.4931, 0.755, 0.4681, 0.8047, 0.4851, 0.7509, 0.9256, 0.1953, 0.8817, 0.1523, 0.8933, 0.1449, 0.5756, 0.3213, 0.5649, 0.3754, 0.5342, 0.3602, 0.5422, 0.3046, 0.5094, 0.7026, 0.4931, 0.755, 0.4851, 0.7509, 0.496, 0.6958, 0.8156, 0.1061, 0.6792, 0.1064, 0.6312, 0.0788, 0.8517, 0.08885, 0.5277, 0.4161, 0.5219, 0.4722, 0.4956, 0.4643, 0.4986, 0.4074, 0.8933, 0.1449, 0.8156, 0.1061, 0.8517, 0.08885, 0.9082, 0.1399, 0.5342, 0.3602, 0.5277, 0.4161, 0.4986, 0.4074, 0.5021, 0.3506, 0.4851, 0.7509, 0.4681, 0.8047, 0.4768, 0.7484, 0.9256, 0.1953, 0.8933, 0.1449, 0.9082, 0.1399, 0.5422, 0.3046, 0.5342, 0.3602, 0.5021, 0.3506, 0.5064, 0.2938, 0.496, 0.6958, 0.4851, 0.7509, 0.4768, 0.7484, 0.4823, 0.6917, 0.553, 0.2496, 0.5422, 0.3046, 0.5064, 0.2938, 0.5125, 0.2372, 0.504, 0.6402, 0.496, 0.6958, 0.4823, 0.6917, 0.4864, 0.6349, 0.5699, 0.1958, 0.553, 0.2496, 0.5125, 0.2372, 0.5227, 0.1811, 0.5105, 0.5843, 0.504, 0.6402, 0.4864, 0.6349, 0.4897, 0.5781, 0.6021, 0.1452, 0.5699, 0.1958, 0.5227, 0.1811, 0.5448, 0.1262, 0.5163, 0.5283, 0.5105, 0.5843, 0.4897, 0.5781, 0.4927, 0.5212, 0.6792, 0.1064, 0.6021, 0.1452, 0.5448, 0.1262, 0.6312, 0.0788, 0.5219, 0.4722, 0.5163, 0.5283, 0.4927, 0.5212, 0.4956, 0.4643, 0.5227, 0.1811, 0.5125, 0.2372, 0.4696, 0.2327, 0.4699, 0.1755, 0.4897, 0.5781, 0.4864, 0.6349, 0.4687, 0.6331, 0.4688, 0.5759, 0.5448, 0.1262, 0.5227, 0.1811, 0.4699, 0.1755, 0.4708, 0.1184, 0.4927, 0.5212, 0.4897, 0.5781, 0.4688, 0.5759, 0.4689, 0.5187, 0.6312, 0.0788, 0.5448, 0.1262, 0.4708, 0.1184, 0.4765, 0.06118, 0.4956, 0.4643, 0.4927, 0.5212, 0.4689, 0.5187, 0.469, 0.4615, 0.8517, 0.08885, 0.6312, 0.0788, 0.4765, 0.06118, 0.9228, 0.08097, 0.4986, 0.4074, 0.4956, 0.4643, 0.469, 0.4615, 0.4691, 0.4043, 0.9082, 0.1399, 0.8517, 0.08885, 0.9228, 0.08097, 0.9251, 0.1382, 0.5021, 0.3506, 0.4986, 0.4074, 0.4691, 0.4043, 0.4692, 0.3471, 0.4768, 0.7484, 0.4681, 0.8047, 0.4684, 0.7475, 0.9256, 0.1953, 0.9082, 0.1399, 0.9251, 0.1382, 0.5064, 0.2938, 0.5021, 0.3506, 0.4692, 0.3471, 0.4694, 0.2899, 0.4823, 0.6917, 0.4768, 0.7484, 0.4684, 0.7475, 0.4686, 0.6903, 0.5125, 0.2372, 0.5064, 0.2938, 0.4694, 0.2899, 0.4696, 0.2327, 0.4864, 0.6349, 0.4823, 0.6917, 0.4686, 0.6903, 0.4687, 0.6331, 0.9251, 0.1382, 0.9228, 0.08097, 0.9959, 0.08793, 0.942, 0.1397, 0.4692, 0.3471, 0.4691, 0.4043, 0.4396, 0.407, 0.4363, 0.3501, 0.4684, 0.7475, 0.4681, 0.8047, 0.46, 0.7482, 0.9256, 0.1953, 0.9251, 0.1382, 0.942, 0.1397, 0.4694, 0.2899, 0.4692, 0.3471, 0.4363, 0.3501, 0.4322, 0.2933, 0.4686, 0.6903, 0.4684, 0.7475, 0.46, 0.7482, 0.4548, 0.6915, 0.4696, 0.2327, 0.4694, 0.2899, 0.4322, 0.2933, 0.4265, 0.2367, 0.4687, 0.6331, 0.4686, 0.6903, 0.4548, 0.6915, 0.451, 0.6347, 0.4699, 0.1755, 0.4696, 0.2327, 0.4265, 0.2367, 0.417, 0.1804, 0.4688, 0.5759, 0.4687, 0.6331, 0.451, 0.6347, 0.4479, 0.5778, 0.4708, 0.1184, 0.4699, 0.1755, 0.417, 0.1804, 0.3959, 0.1252, 0.4689, 0.5187, 0.4688, 0.5759, 0.4479, 0.5778, 0.4451, 0.5209, 0.4765, 0.06118, 0.4708, 0.1184, 0.3959, 0.1252, 0.3103, 0.07707, 0.469, 0.4615, 0.4689, 0.5187, 0.4451, 0.5209, 0.4424, 0.4639, 0.9228, 0.08097, 0.4765, 0.06118, 0.3103, 0.07707, 0.9959, 0.08793, 0.4691, 0.4043, 0.469, 0.4615, 0.4424, 0.4639, 0.4396, 0.407, 0.4479, 0.5778, 0.451, 0.6347, 0.4334, 0.6398, 0.4271, 0.5838, 0.3959, 0.1252, 0.417, 0.1804, 0.3693, 0.1945, 0.3375, 0.1437, 0.4451, 0.5209, 0.4479, 0.5778, 0.4271, 0.5838, 0.4215, 0.5277, 0.3103, 0.07707, 0.3959, 0.1252, 0.3375, 0.1437, 0.2592, 0.1044, 0.4424, 0.4639, 0.4451, 0.5209, 0.4215, 0.5277, 0.4161, 0.4715, 0.08085, 0.08793, 0.3103, 0.07707, 0.2592, 0.1044, 0.1191, 0.1048, 0.4396, 0.407, 0.4424, 0.4639, 0.4161, 0.4715, 0.4105, 0.4154, 0.02694, 0.1397, 0.08085, 0.08793, 0.1191, 0.1048, 0.04199, 0.1444, 0.4363, 0.3501, 0.4396, 0.407, 0.4105, 0.4154, 0.4042, 0.3594, 0.46, 0.7482, 0.4681, 0.8047, 0.4517, 0.7507, 0.01056, 0.1953, 0.02694, 0.1397, 0.04199, 0.1444, 0.4322, 0.2933, 0.4363, 0.3501, 0.4042, 0.3594, 0.3964, 0.3037, 0.4548, 0.6915, 0.46, 0.7482, 0.4517, 0.7507, 0.4412, 0.6955, 0.4265, 0.2367, 0.4322, 0.2933, 0.3964, 0.3037, 0.3858, 0.2485, 0.451, 0.6347, 0.4548, 0.6915, 0.4412, 0.6955, 0.4334, 0.6398, 0.417, 0.1804, 0.4265, 0.2367, 0.3858, 0.2485, 0.3693, 0.1945, 0.4042, 0.3594, 0.4105, 0.4154, 0.3823, 0.4289, 0.3734, 0.3742, 0.4517, 0.7507, 0.4681, 0.8047, 0.4436, 0.7547, 0.01056, 0.1953, 0.04199, 0.1444, 0.05383, 0.1518, 0.3964, 0.3037, 0.4042, 0.3594, 0.3734, 0.3742, 0.3628, 0.32, 0.4412, 0.6955, 0.4517, 0.7507, 0.4436, 0.7547, 0.4277, 0.7021, 0.3858, 0.2485, 0.3964, 0.3037, 0.3628, 0.32, 0.349, 0.2668, 0.4334, 0.6398, 0.4412, 0.6955, 0.4277, 0.7021, 0.416, 0.6482, 0.3693, 0.1945, 0.3858, 0.2485, 0.349, 0.2668, 0.3288, 0.2155, 0.4271, 0.5838, 0.4334, 0.6398, 0.416, 0.6482, 0.4066, 0.5937, 0.3375, 0.1437, 0.3693, 0.1945, 0.3288, 0.2155, 0.2951, 0.1685, 0.4215, 0.5277, 0.4271, 0.5838, 0.4066, 0.5937, 0.3983, 0.5388, 0.2592, 0.1044, 0.3375, 0.1437, 0.2951, 0.1685, 0.2321, 0.133, 0.4161, 0.4715, 0.4215, 0.5277, 0.3983, 0.5388, 0.3903, 0.4838, 0.1191, 0.1048, 0.2592, 0.1044, 0.2321, 0.133, 0.1338, 0.1255, 0.4105, 0.4154, 0.4161, 0.4715, 0.3903, 0.4838, 0.3823, 0.4289, 0.04199, 0.1444, 0.1191, 0.1048, 0.1338, 0.1255, 0.05383, 0.1518, 0.2951, 0.1685, 0.3288, 0.2155, 0.2948, 0.2406, 0.2629, 0.1961, 0.3983, 0.5388, 0.4066, 0.5937, 0.3864, 0.6072, 0.3754, 0.554, 0.2321, 0.133, 0.2951, 0.1685, 0.2629, 0.1961, 0.2119, 0.1615, 0.3903, 0.4838, 0.3983, 0.5388, 0.3754, 0.554, 0.3653, 0.5005, 0.1338, 0.1255, 0.2321, 0.133, 0.2119, 0.1615, 0.1371, 0.1472, 0.3823, 0.4289, 0.3903, 0.4838, 0.3653, 0.5005, 0.3551, 0.447, 0.05383, 0.1518, 0.1338, 0.1255, 0.1371, 0.1472, 0.06205, 0.161, 0.3734, 0.3742, 0.3823, 0.4289, 0.3551, 0.447, 0.3442, 0.3938, 0.4436, 0.7547, 0.4681, 0.8047, 0.436, 0.7602, 0.01056, 0.1953, 0.05383, 0.1518, 0.06205, 0.161, 0.3628, 0.32, 0.3734, 0.3742, 0.3442, 0.3938, 0.3316, 0.3412, 0.4277, 0.7021, 0.4436, 0.7547, 0.436, 0.7602, 0.4146, 0.7111, 0.349, 0.2668, 0.3628, 0.32, 0.3316, 0.3412, 0.316, 0.2898, 0.416, 0.6482, 0.4277, 0.7021, 0.4146, 0.7111, 0.3989, 0.6598, 0.3288, 0.2155, 0.349, 0.2668, 0.316, 0.2898, 0.2948, 0.2406, 0.4066, 0.5937, 0.416, 0.6482, 0.3989, 0.6598, 0.3864, 0.6072, 0.436, 0.7602, 0.4681, 0.8047, 0.429, 0.7672, 0.01056, 0.1953, 0.06205, 0.161, 0.06686, 0.1714, 0.3316, 0.3412, 0.3442, 0.3938, 0.3166, 0.417, 0.3029, 0.3658, 0.4146, 0.7111, 0.436, 0.7602, 0.429, 0.7672, 0.402, 0.7226, 0.316, 0.2898, 0.3316, 0.3412, 0.3029, 0.3658, 0.2865, 0.3158, 0.3989, 0.6598, 0.4146, 0.7111, 0.402, 0.7226, 0.3821, 0.6743, 0.2948, 0.2406, 0.316, 0.2898, 0.2865, 0.3158, 0.2656, 0.2681, 0.3864, 0.6072, 0.3989, 0.6598, 0.3821, 0.6743, 0.3664, 0.624, 0.2629, 0.1961, 0.2948, 0.2406, 0.2656, 0.2681, 0.2366, 0.2246, 0.3754, 0.554, 0.3864, 0.6072, 0.3664, 0.624, 0.3531, 0.5727, 0.2119, 0.1615, 0.2629, 0.1961, 0.2366, 0.2246, 0.1943, 0.1892, 0.3653, 0.5005, 0.3754, 0.554, 0.3531, 0.5727, 0.3409, 0.5208, 0.1371, 0.1472, 0.2119, 0.1615, 0.1943, 0.1892, 0.1346, 0.169, 0.3551, 0.447, 0.3653, 0.5005, 0.3409, 0.5208, 0.329, 0.4688, 0.06205, 0.161, 0.1371, 0.1472, 0.1346, 0.169, 0.06686, 0.1714, 0.3442, 0.3938, 0.3551, 0.447, 0.329, 0.4688, 0.3166, 0.417, 0.3531, 0.5727, 0.3664, 0.624, 0.3468, 0.6439, 0.331, 0.5945, 0.1943, 0.1892, 0.2366, 0.2246, 0.2136, 0.2531, 0.1779, 0.216, 0.3409, 0.5208, 0.3531, 0.5727, 0.331, 0.5945, 0.317, 0.5442, 0.1346, 0.169, 0.1943, 0.1892, 0.1779, 0.216, 0.1288, 0.1902, 0.329, 0.4688, 0.3409, 0.5208, 0.317, 0.5442, 0.3037, 0.4935, 0.06686, 0.1714, 0.1346, 0.169, 0.1288, 0.1902, 0.06873, 0.1824, 0.3166, 0.417, 0.329, 0.4688, 0.3037, 0.4935, 0.2903, 0.4429, 0.429, 0.7672, 0.4681, 0.8047, 0.4227, 0.7754, 0.01056, 0.1953, 0.06686, 0.1714, 0.06873, 0.1824, 0.3029, 0.3658, 0.3166, 0.417, 0.2903, 0.4429, 0.276, 0.3928, 0.402, 0.7226, 0.429, 0.7672, 0.4227, 0.7754, 0.3898, 0.7362, 0.2865, 0.3158, 0.3029, 0.3658, 0.276, 0.3928, 0.2596, 0.3437, 0.3821, 0.6743, 0.402, 0.7226, 0.3898, 0.7362, 0.3657, 0.6916, 0.2656, 0.2681, 0.2865, 0.3158, 0.2596, 0.3437, 0.2396, 0.2966, 0.3664, 0.624, 0.3821, 0.6743, 0.3657, 0.6916, 0.3468, 0.6439, 0.2366, 0.2246, 0.2656, 0.2681, 0.2396, 0.2966, 0.2136, 0.2531, 0.276, 0.3928, 0.2903, 0.4429, 0.265, 0.4705, 0.2504, 0.421, 0.3898, 0.7362, 0.4227, 0.7754, 0.4173, 0.7847, 0.3784, 0.7518, 0.2596, 0.3437, 0.276, 0.3928, 0.2504, 0.421, 0.2344, 0.3723, 0.3657, 0.6916, 0.3898, 0.7362, 0.3784, 0.7518, 0.3495, 0.7113, 0.2396, 0.2966, 0.2596, 0.3437, 0.2344, 0.3723, 0.2157, 0.3252, 0.3468, 0.6439, 0.3657, 0.6916, 0.3495, 0.7113, 0.3273, 0.6663, 0.2136, 0.2531, 0.2396, 0.2966, 0.2157, 0.3252, 0.1925, 0.2809, 0.331, 0.5945, 0.3468, 0.6439, 0.3273, 0.6663, 0.3092, 0.6188, 0.1779, 0.216, 0.2136, 0.2531, 0.1925, 0.2809, 0.162, 0.2414, 0.317, 0.5442, 0.331, 0.5945, 0.3092, 0.6188, 0.2935, 0.5699, 0.1288, 0.1902, 0.1779, 0.216, 0.162, 0.2414, 0.1209, 0.2105, 0.3037, 0.4935, 0.317, 0.5442, 0.2935, 0.5699, 0.2791, 0.5203, 0.06873, 0.1824, 0.1288, 0.1902, 0.1209, 0.2105, 0.06819, 0.1935, 0.2903, 0.4429, 0.3037, 0.4935, 0.2791, 0.5203, 0.265, 0.4705, 0.4227, 0.7754, 0.4681, 0.8047, 0.4173, 0.7847, 0.01056, 0.1953, 0.06873, 0.1824, 0.06819, 0.1935, 0.162, 0.2414, 0.1925, 0.2809, 0.1723, 0.3073, 0.1462, 0.2653, 0.2935, 0.5699, 0.3092, 0.6188, 0.2871, 0.6452, 0.2699, 0.5974, 0.1209, 0.2105, 0.162, 0.2414, 0.1462, 0.2653, 0.1115, 0.2295, 0.2791, 0.5203, 0.2935, 0.5699, 0.2699, 0.5974, 0.2546, 0.5484, 0.06819, 0.1935, 0.1209, 0.2105, 0.1115, 0.2295, 0.06571, 0.2044, 0.265, 0.4705, 0.2791, 0.5203, 0.2546, 0.5484, 0.2402, 0.499, 0.4173, 0.7847, 0.4681, 0.8047, 0.4132, 0.7949, 0.01056, 0.1953, 0.06819, 0.1935, 0.06571, 0.2044, 0.2504, 0.421, 0.265, 0.4705, 0.2402, 0.499, 0.2257, 0.4496, 0.3784, 0.7518, 0.4173, 0.7847, 0.4132, 0.7949, 0.3678, 0.7693, 0.2344, 0.3723, 0.2504, 0.421, 0.2257, 0.4496, 0.2103, 0.4007, 0.3495, 0.7113, 0.3784, 0.7518, 0.3678, 0.7693, 0.3336, 0.7332, 0.2157, 0.3252, 0.2344, 0.3723, 0.2103, 0.4007, 0.193, 0.353, 0.3273, 0.6663, 0.3495, 0.7113, 0.3336, 0.7332, 0.3077, 0.6909, 0.1925, 0.2809, 0.2157, 0.3252, 0.193, 0.353, 0.1723, 0.3073, 0.3092, 0.6188, 0.3273, 0.6663, 0.3077, 0.6909, 0.2871, 0.6452, 0.2103, 0.4007, 0.2257, 0.4496, 0.2012, 0.4778, 0.1868, 0.4282, 0.3336, 0.7332, 0.3678, 0.7693, 0.3583, 0.7882, 0.3178, 0.7569, 0.193, 0.353, 0.2103, 0.4007, 0.1868, 0.4282, 0.171, 0.3794, 0.3077, 0.6909, 0.3336, 0.7332, 0.3178, 0.7569, 0.2876, 0.7173, 0.1723, 0.3073, 0.193, 0.353, 0.171, 0.3794, 0.1527, 0.3321, 0.2871, 0.6452, 0.3077, 0.6909, 0.2876, 0.7173, 0.2645, 0.6729, 0.1462, 0.2653, 0.1723, 0.3073, 0.1527, 0.3321, 0.1302, 0.2873, 0.2699, 0.5974, 0.2871, 0.6452, 0.2645, 0.6729, 0.2459, 0.6258, 0.1115, 0.2295, 0.1462, 0.2653, 0.1302, 0.2873, 0.101, 0.247, 0.2546, 0.5484, 0.2699, 0.5974, 0.2459, 0.6258, 0.2299, 0.5771, 0.06571, 0.2044, 0.1115, 0.2295, 0.101, 0.247, 0.06167, 0.2146, 0.2402, 0.499, 0.2546, 0.5484, 0.2299, 0.5771, 0.2154, 0.5276, 0.4132, 0.7949, 0.4681, 0.8047, 0.4106, 0.8057, 0.01056, 0.1953, 0.06571, 0.2044, 0.06167, 0.2146, 0.2257, 0.4496, 0.2402, 0.499, 0.2154, 0.5276, 0.2012, 0.4778, 0.3678, 0.7693, 0.4132, 0.7949, 0.4106, 0.8057, 0.3583, 0.7882, 0.101, 0.247, 0.1302, 0.2873, 0.1141, 0.3072, 0.08962, 0.2628, 0.2299, 0.5771, 0.2459, 0.6258, 0.2208, 0.6544, 0.2045, 0.6054, 0.06167, 0.2146, 0.101, 0.247, 0.08962, 0.2628, 0.05641, 0.224, 0.2154, 0.5276, 0.2299, 0.5771, 0.2045, 0.6054, 0.1901, 0.5553, 0.4106, 0.8057, 0.4681, 0.8047, 0.4099, 0.8168, 0.01056, 0.1953, 0.06167, 0.2146, 0.05641, 0.224, 0.2012, 0.4778, 0.2154, 0.5276, 0.1901, 0.5553, 0.1766, 0.5047, 0.3583, 0.7882, 0.4106, 0.8057, 0.4099, 0.8168, 0.3503, 0.8084, 0.1868, 0.4282, 0.2012, 0.4778, 0.1766, 0.5047, 0.1632, 0.4541, 0.3178, 0.7569, 0.3583, 0.7882, 0.3503, 0.8084, 0.3019, 0.7823, 0.171, 0.3794, 0.1868, 0.4282, 0.1632, 0.4541, 0.1491, 0.4039, 0.2876, 0.7173, 0.3178, 0.7569, 0.3019, 0.7823, 0.2666, 0.745, 0.1527, 0.3321, 0.171, 0.3794, 0.1491, 0.4039, 0.1332, 0.3547, 0.2645, 0.6729, 0.2876, 0.7173, 0.2666, 0.745, 0.2407, 0.7014, 0.1302, 0.2873, 0.1527, 0.3321, 0.1332, 0.3547, 0.1141, 0.3072, 0.2459, 0.6258, 0.2645, 0.6729, 0.2407, 0.7014, 0.2208, 0.6544, 0.3019, 0.7823, 0.3503, 0.8084, 0.3443, 0.8295, 0.2855, 0.8089, 0.1491, 0.4039, 0.1632, 0.4541, 0.1394, 0.4777, 0.1271, 0.4259, 0.2666, 0.745, 0.3019, 0.7823, 0.2855, 0.8089, 0.2437, 0.7734, 0.1332, 0.3547, 0.1491, 0.4039, 0.1271, 0.4259, 0.1136, 0.3747, 0.2407, 0.7014, 0.2666, 0.745, 0.2437, 0.7734, 0.2149, 0.7299, 0.1141, 0.3072, 0.1332, 0.3547, 0.1136, 0.3747, 0.09766, 0.3246, 0.2208, 0.6544, 0.2407, 0.7014, 0.2149, 0.7299, 0.194, 0.6823, 0.08962, 0.2628, 0.1141, 0.3072, 0.09766, 0.3246, 0.07755, 0.2766, 0.2045, 0.6054, 0.2208, 0.6544, 0.194, 0.6823, 0.1777, 0.6324, 0.05641, 0.224, 0.08962, 0.2628, 0.07755, 0.2766, 0.05016, 0.2323, 0.1901, 0.5553, 0.2045, 0.6054, 0.1777, 0.6324, 0.1639, 0.5813, 0.4099, 0.8168, 0.4681, 0.8047, 0.4116, 0.8279, 0.01056, 0.1953, 0.05641, 0.224, 0.05016, 0.2323, 0.1766, 0.5047, 0.1901, 0.5553, 0.1639, 0.5813, 0.1514, 0.5296, 0.3503, 0.8084, 0.4099, 0.8168, 0.4116, 0.8279, 0.3443, 0.8295, 0.1632, 0.4541, 0.1766, 0.5047, 0.1514, 0.5296, 0.1394, 0.4777, 0.1777, 0.6324, 0.194, 0.6823, 0.1647, 0.7085, 0.149, 0.6573, 0.05016, 0.2323, 0.07755, 0.2766, 0.06492, 0.2882, 0.04316, 0.2394, 0.1639, 0.5813, 0.1777, 0.6324, 0.149, 0.6573, 0.1364, 0.6048, 0.4116, 0.8279, 0.4681, 0.8047, 0.4162, 0.8383, 0.01056, 0.1953, 0.05016, 0.2323, 0.04316, 0.2394, 0.1514, 0.5296, 0.1639, 0.5813, 0.1364, 0.6048, 0.1254, 0.5516, 0.3443, 0.8295, 0.4116, 0.8279, 0.4162, 0.8383, 0.3416, 0.8513, 0.1394, 0.4777, 0.1514, 0.5296, 0.1254, 0.5516, 0.1151, 0.4983, 0.2855, 0.8089, 0.3443, 0.8295, 0.3416, 0.8513, 0.268, 0.8366, 0.1271, 0.4259, 0.1394, 0.4777, 0.1151, 0.4983, 0.1048, 0.4449, 0.2437, 0.7734, 0.2855, 0.8089, 0.268, 0.8366, 0.2177, 0.802, 0.1136, 0.3747, 0.1271, 0.4259, 0.1048, 0.4449, 0.09367, 0.3918, 0.2149, 0.7299, 0.2437, 0.7734, 0.2177, 0.802, 0.186, 0.7576, 0.09766, 0.3246, 0.1136, 0.3747, 0.09367, 0.3918, 0.08088, 0.3393, 0.194, 0.6823, 0.2149, 0.7299, 0.186, 0.7576, 0.1647, 0.7085, 0.07755, 0.2766, 0.09766, 0.3246, 0.08088, 0.3393, 0.06492, 0.2882, 0.1048, 0.4449, 0.1151, 0.4983, 0.09005, 0.5152, 0.08197, 0.4603, 0.2177, 0.802, 0.268, 0.8366, 0.2481, 0.865, 0.186, 0.8297, 0.09367, 0.3918, 0.1048, 0.4449, 0.08197, 0.4603, 0.07346, 0.4055, 0.186, 0.7576, 0.2177, 0.802, 0.186, 0.8297, 0.1524, 0.7829, 0.08088, 0.3393, 0.09367, 0.3918, 0.07346, 0.4055, 0.06379, 0.3511, 0.1647, 0.7085, 0.186, 0.7576, 0.1524, 0.7829, 0.1321, 0.7318, 0.06492, 0.2882, 0.08088, 0.3393, 0.06379, 0.3511, 0.05184, 0.2974, 0.149, 0.6573, 0.1647, 0.7085, 0.1321, 0.7318, 0.1181, 0.6787, 0.04316, 0.2394, 0.06492, 0.2882, 0.05184, 0.2974, 0.03557, 0.245, 0.1364, 0.6048, 0.149, 0.6573, 0.1181, 0.6787, 0.1073, 0.6246, 0.4162, 0.8383, 0.4681, 0.8047, 0.4242, 0.8477, 0.01056, 0.1953, 0.04316, 0.2394, 0.03557, 0.245, 0.1254, 0.5516, 0.1364, 0.6048, 0.1073, 0.6246, 0.09829, 0.57, 0.3416, 0.8513, 0.4162, 0.8383, 0.4242, 0.8477, 0.3444, 0.8731, 0.1151, 0.4983, 0.1254, 0.5516, 0.09829, 0.57, 0.09005, 0.5152, 0.268, 0.8366, 0.3416, 0.8513, 0.3444, 0.8731, 0.2481, 0.865, 0.03557, 0.245, 0.05184, 0.2974, 0.03843, 0.3042, 0.02756, 0.2491, 0.1073, 0.6246, 0.1181, 0.6787, 0.08461, 0.6954, 0.07664, 0.6398, 0.4242, 0.8477, 0.4681, 0.8047, 0.4358, 0.8551, 0.01056, 0.1953, 0.03557, 0.245, 0.02756, 0.2491, 0.09829, 0.57, 0.1073, 0.6246, 0.07664, 0.6398, 0.07013, 0.5839, 0.3444, 0.8731, 0.4242, 0.8477, 0.4358, 0.8551, 0.358, 0.8939, 0.09005, 0.5152, 0.09829, 0.57, 0.07013, 0.5839, 0.06433, 0.5278, 0.2481, 0.865, 0.3444, 0.8731, 0.358, 0.8939, 0.2217, 0.8936, 0.08197, 0.4603, 0.09005, 0.5152, 0.06433, 0.5278, 0.05874, 0.4717, 0.186, 0.8297, 0.2481, 0.865, 0.2217, 0.8936, 0.1445, 0.8548, 0.07346, 0.4055, 0.08197, 0.4603, 0.05874, 0.4717, 0.05294, 0.4157, 0.1524, 0.7829, 0.186, 0.8297, 0.1445, 0.8548, 0.1124, 0.8042, 0.06379, 0.3511, 0.07346, 0.4055, 0.05294, 0.4157, 0.04642, 0.3598, 0.1321, 0.7318, 0.1524, 0.7829, 0.1124, 0.8042, 0.09545, 0.7504, 0.05184, 0.2974, 0.06379, 0.3511, 0.04642, 0.3598, 0.03843, 0.3042, 0.1181, 0.6787, 0.1321, 0.7318, 0.09545, 0.7504, 0.08461, 0.6954, 0.1445, 0.8548, 0.2217, 0.8936, 0.1736, 0.9212, 0.0873, 0.8738, 0.05294, 0.4157, 0.05874, 0.4717, 0.03516, 0.4788, 0.03217, 0.4219, 0.1124, 0.8042, 0.1445, 0.8548, 0.0873, 0.8738, 0.06511, 0.8189, 0.04642, 0.3598, 0.05294, 0.4157, 0.03217, 0.4219, 0.02884, 0.3651, 0.09545, 0.7504, 0.1124, 0.8042, 0.06511, 0.8189, 0.055, 0.7628, 0.03843, 0.3042, 0.04642, 0.3598, 0.02884, 0.3651, 0.02479, 0.3083, 0.08461, 0.6954, 0.09545, 0.7504, 0.055, 0.7628, 0.04891, 0.7062, 0.02756, 0.2491, 0.03843, 0.3042, 0.02479, 0.3083, 0.01927, 0.2516, 0.07664, 0.6398, 0.08461, 0.6954, 0.04891, 0.7062, 0.04457, 0.6494, 0.4358, 0.8551, 0.4681, 0.8047, 0.4506, 0.8601, 0.01056, 0.1953, 0.02756, 0.2491, 0.01927, 0.2516, 0.07013, 0.5839, 0.07664, 0.6398, 0.04457, 0.6494, 0.0411, 0.5926, 0.358, 0.8939, 0.4358, 0.8551, 0.4506, 0.8601, 0.3941, 0.9111, 0.06433, 0.5278, 0.07013, 0.5839, 0.0411, 0.5926, 0.03806, 0.5357, 0.2217, 0.8936, 0.358, 0.8939, 0.3941, 0.9111, 0.1736, 0.9212, 0.05874, 0.4717, 0.06433, 0.5278, 0.03806, 0.5357, 0.03516, 0.4788, 0.04457, 0.6494, 0.04891, 0.7062, 0.01182, 0.7101, 0.01168, 0.6529, 0.4506, 0.8601, 0.4681, 0.8047, 0.4675, 0.8618, 0.01056, 0.1953, 0.01927, 0.2516, 0.01085, 0.2525, 0.0411, 0.5926, 0.04457, 0.6494, 0.01168, 0.6529, 0.01156, 0.5957, 0.3941, 0.9111, 0.4506, 0.8601, 0.4675, 0.8618, 0.4653, 0.919, 0.03806, 0.5357, 0.0411, 0.5926, 0.01156, 0.5957, 0.01146, 0.5385, 0.1736, 0.9212, 0.3941, 0.9111, 0.4653, 0.919, 0.01893, 0.9388, 0.03516, 0.4788, 0.03806, 0.5357, 0.01146, 0.5385, 0.01137, 0.4813, 0.0873, 0.8738, 0.1736, 0.9212, 0.01893, 0.9388, 0.01322, 0.8816, 0.03217, 0.4219, 0.03516, 0.4788, 0.01137, 0.4813, 0.01127, 0.4241, 0.06511, 0.8189, 0.0873, 0.8738, 0.01322, 0.8816, 0.01238, 0.8245, 0.02884, 0.3651, 0.03217, 0.4219, 0.01127, 0.4241, 0.01116, 0.3669, 0.055, 0.7628, 0.06511, 0.8189, 0.01238, 0.8245, 0.01203, 0.7673, 0.02479, 0.3083, 0.02884, 0.3651, 0.01116, 0.3669, 0.01103, 0.3097, 0.04891, 0.7062, 0.055, 0.7628, 0.01203, 0.7673, 0.01182, 0.7101, 0.01927, 0.2516, 0.02479, 0.3083, 0.01103, 0.3097, 0.01085, 0.2525, 0.9264, 0.4241, 0.9265, 0.4813, 0.9027, 0.4791, 0.9054, 0.4222, 0.9275, 0.8245, 0.9283, 0.8816, 0.8535, 0.8748, 0.8745, 0.8196, 0.9262, 0.3669, 0.9264, 0.4241, 0.9054, 0.4222, 0.9086, 0.3653, 0.9271, 0.7673, 0.9275, 0.8245, 0.8745, 0.8196, 0.8841, 0.7633, 0.9261, 0.3097, 0.9262, 0.3669, 0.9086, 0.3653, 0.9124, 0.3085, 0.9269, 0.7101, 0.9271, 0.7673, 0.8841, 0.7633, 0.8898, 0.7067, 0.9259, 0.2525, 0.9261, 0.3097, 0.9124, 0.3085, 0.9175, 0.2518, 0.9268, 0.6529, 0.9269, 0.7101, 0.8898, 0.7067, 0.8938, 0.6499, 0.4675, 0.8618, 0.4681, 0.8047, 0.4845, 0.8603, 0.9256, 0.1953, 0.9259, 0.2525, 0.9175, 0.2518, 0.9267, 0.5957, 0.9268, 0.6529, 0.8938, 0.6499, 0.8971, 0.593, 0.4653, 0.919, 0.4675, 0.8618, 0.4845, 0.8603, 0.5384, 0.9121, 0.9265, 0.5385, 0.9267, 0.5957, 0.8971, 0.593, 0.8999, 0.5361, 0.934, 0.9388, 0.4653, 0.919, 0.5384, 0.9121, 0.7678, 0.9229, 0.9265, 0.4813, 0.9265, 0.5385, 0.8999, 0.5361, 0.9027, 0.4791, 0.9283, 0.8816, 0.934, 0.9388, 0.7678, 0.9229, 0.8535, 0.8748, 0.9256, 0.1953, 0.9175, 0.2518, 0.9092, 0.2493, 0.8971, 0.593, 0.8938, 0.6499, 0.8617, 0.6406, 0.868, 0.5846, 0.5384, 0.9121, 0.4845, 0.8603, 0.4995, 0.8556, 0.5766, 0.8952, 0.8999, 0.5361, 0.8971, 0.593, 0.868, 0.5846, 0.8736, 0.5285, 0.7678, 0.9229, 0.5384, 0.9121, 0.5766, 0.8952, 0.7168, 0.8956, 0.9027, 0.4791, 0.8999, 0.5361, 0.8736, 0.5285, 0.8791, 0.4723, 0.8535, 0.8748, 0.7678, 0.9229, 0.7168, 0.8956, 0.795, 0.8563, 0.9054, 0.4222, 0.9027, 0.4791, 0.8791, 0.4723, 0.8847, 0.4162, 0.8745, 0.8196, 0.8535, 0.8748, 0.795, 0.8563, 0.8268, 0.8055, 0.9086, 0.3653, 0.9054, 0.4222, 0.8847, 0.4162, 0.891, 0.3602, 0.8841, 0.7633, 0.8745, 0.8196, 0.8268, 0.8055, 0.8434, 0.7515, 0.9124, 0.3085, 0.9086, 0.3653, 0.891, 0.3602, 0.8987, 0.3045, 0.8898, 0.7067, 0.8841, 0.7633, 0.8434, 0.7515, 0.8539, 0.6963, 0.9175, 0.2518, 0.9124, 0.3085, 0.8987, 0.3045, 0.9092, 0.2493, 0.8938, 0.6499, 0.8898, 0.7067, 0.8539, 0.6963, 0.8617, 0.6406, 0.4845, 0.8603, 0.4681, 0.8047, 0.4995, 0.8556, 0.891, 0.3602, 0.8847, 0.4162, 0.8641, 0.4063, 0.8736, 0.3518, 0.8434, 0.7515, 0.8268, 0.8055, 0.7863, 0.7845, 0.8065, 0.7332, 0.8987, 0.3045, 0.891, 0.3602, 0.8736, 0.3518, 0.8853, 0.2979, 0.8539, 0.6963, 0.8434, 0.7515, 0.8065, 0.7332, 0.8203, 0.68, 0.9092, 0.2493, 0.8987, 0.3045, 0.8853, 0.2979, 0.9012, 0.2453, 0.8617, 0.6406, 0.8539, 0.6963, 0.8203, 0.68, 0.8309, 0.6258, 0.4995, 0.8556, 0.4681, 0.8047, 0.5114, 0.8482, 0.9256, 0.1953, 0.9092, 0.2493, 0.9012, 0.2453, 0.868, 0.5846, 0.8617, 0.6406, 0.8309, 0.6258, 0.8398, 0.5711, 0.5766, 0.8952, 0.4995, 0.8556, 0.5114, 0.8482, 0.5913, 0.8745, 0.8736, 0.5285, 0.868, 0.5846, 0.8398, 0.5711, 0.8479, 0.5162, 0.7168, 0.8956, 0.5766, 0.8952, 0.5913, 0.8745, 0.6897, 0.867, 0.8791, 0.4723, 0.8736, 0.5285, 0.8479, 0.5162, 0.8558, 0.4612, 0.795, 0.8563, 0.7168, 0.8956, 0.6897, 0.867, 0.7527, 0.8315, 0.8847, 0.4162, 0.8791, 0.4723, 0.8558, 0.4612, 0.8641, 0.4063, 0.8268, 0.8055, 0.795, 0.8563, 0.7527, 0.8315, 0.7863, 0.7845])
me_sphere.materials.append(mat_texture_diffuse1)
me_sphere.update()

# ---- objects
ob_light = bpy.data.objects.new('Light', light_light)
ob_camera = bpy.data.objects.new('Camera', cam_camera)
ob_sphere = bpy.data.objects.new('Sphere', me_sphere)

# ---- transforms, parenting, visibility, modifiers, constraints
ob_light.location = (4.076, 1.005, 5.904)
ob_light.rotation_euler = (0.6503, 0.05522, 1.866)
ob_light.lock_rotations_4d = False
ob_light.empty_display_type = 'ARROWS'
ob_light.color = (0.0, 0.0, 0.0, 0.0)
ob_light.lineart.crease_threshold = 0.0
ob_camera.location = (7.359, -6.926, 4.958)
ob_camera.rotation_euler = (1.109, 0.0, 0.8149)
ob_camera.lock_rotations_4d = False
ob_camera.empty_display_type = 'ARROWS'
ob_camera.color = (0.0, 0.0, 0.0, 0.0)
ob_camera.display_type = 'WIRE'
ob_camera.lineart.crease_threshold = 0.0
ob_sphere.location = (0.0, 0.0, 0.0)

# ---- collection membership
col_collection.objects.link(ob_light)
col_collection.objects.link(ob_camera)
col_collection.objects.link(ob_sphere)

# ---- scene / render settings (as saved in the file)
scene.camera = ob_camera
scene.frame_start = 1; scene.frame_end = 250; scene.frame_set(1)
scene.render.engine = 'CYCLES'
scene.cycles.bake_type = 'DIFFUSE'
bpy.context.view_layer.update()
